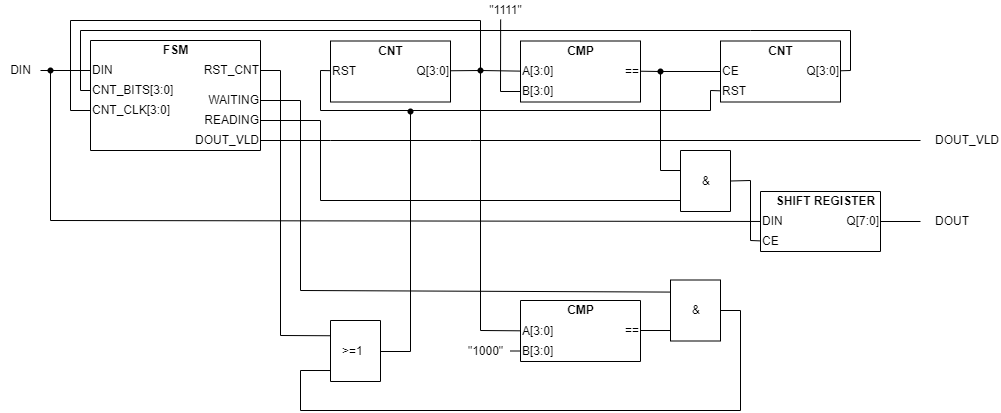

The diagram above was exported from draw.io. Its source (the exported page's mxGraphModel, read from the mxfile embedded in the PNG):
<mxGraphModel dx="1673" dy="829" grid="1" gridSize="10" guides="1" tooltips="1" connect="1" arrows="1" fold="1" page="1" pageScale="1" pageWidth="1169" pageHeight="827" math="0" shadow="0">
  <root>
    <mxCell id="0" />
    <mxCell id="1" parent="0" />
    <mxCell id="2" value="" style="swimlane;startSize=0;" vertex="1" parent="1">
      <mxGeometry x="230" y="190" width="170" height="110" as="geometry">
        <mxRectangle x="250" y="530" width="50" height="40" as="alternateBounds" />
      </mxGeometry>
    </mxCell>
    <mxCell id="3" value="FSM" style="text;html=1;align=center;verticalAlign=middle;resizable=0;points=[];autosize=1;strokeColor=none;fillColor=none;fontStyle=1" vertex="1" parent="2">
      <mxGeometry x="65" width="40" height="20" as="geometry" />
    </mxCell>
    <mxCell id="4" value="DIN" style="text;html=1;align=left;verticalAlign=middle;resizable=0;points=[];autosize=1;strokeColor=none;fillColor=none;" vertex="1" parent="2">
      <mxGeometry y="20" width="40" height="20" as="geometry" />
    </mxCell>
    <mxCell id="5" value="CNT_BITS[3:0]" style="text;html=1;align=left;verticalAlign=middle;resizable=0;points=[];autosize=1;strokeColor=none;fillColor=none;" vertex="1" parent="2">
      <mxGeometry y="40" width="100" height="20" as="geometry" />
    </mxCell>
    <mxCell id="6" value="DOUT_VLD" style="text;html=1;align=right;verticalAlign=middle;resizable=0;points=[];autosize=1;strokeColor=none;fillColor=none;" vertex="1" parent="2">
      <mxGeometry x="90" y="90" width="80" height="20" as="geometry" />
    </mxCell>
    <mxCell id="7" value="RST_CNT" style="text;html=1;align=right;verticalAlign=middle;resizable=0;points=[];autosize=1;strokeColor=none;fillColor=none;" vertex="1" parent="2">
      <mxGeometry x="100" y="20" width="70" height="20" as="geometry" />
    </mxCell>
    <mxCell id="8" value="CNT_CLK[3:0]" style="text;html=1;align=left;verticalAlign=middle;resizable=0;points=[];autosize=1;strokeColor=none;fillColor=none;" vertex="1" parent="2">
      <mxGeometry y="60" width="90" height="20" as="geometry" />
    </mxCell>
    <mxCell id="9" value="READING" style="text;html=1;align=right;verticalAlign=middle;resizable=0;points=[];autosize=1;strokeColor=none;fillColor=none;" vertex="1" parent="2">
      <mxGeometry x="100" y="70" width="70" height="20" as="geometry" />
    </mxCell>
    <mxCell id="10" value="WAITING" style="text;html=1;align=right;verticalAlign=middle;resizable=0;points=[];autosize=1;strokeColor=none;fillColor=none;" vertex="1" parent="2">
      <mxGeometry x="100" y="50" width="70" height="20" as="geometry" />
    </mxCell>
    <mxCell id="11" value="" style="endArrow=none;html=1;rounded=0;" edge="1" source="17" target="4" parent="1">
      <mxGeometry width="50" height="50" relative="1" as="geometry">
        <mxPoint x="110" y="220" as="sourcePoint" />
        <mxPoint x="340" y="250" as="targetPoint" />
      </mxGeometry>
    </mxCell>
    <mxCell id="12" value="" style="swimlane;startSize=0;" vertex="1" parent="1">
      <mxGeometry x="900" y="341" width="120" height="60" as="geometry">
        <mxRectangle x="250" y="530" width="50" height="40" as="alternateBounds" />
      </mxGeometry>
    </mxCell>
    <mxCell id="13" value="DIN" style="text;html=1;align=left;verticalAlign=middle;resizable=0;points=[];autosize=1;strokeColor=none;fillColor=none;" vertex="1" parent="12">
      <mxGeometry y="20" width="40" height="20" as="geometry" />
    </mxCell>
    <mxCell id="14" value="CE" style="text;html=1;align=left;verticalAlign=middle;resizable=0;points=[];autosize=1;strokeColor=none;fillColor=none;" vertex="1" parent="12">
      <mxGeometry y="40" width="30" height="20" as="geometry" />
    </mxCell>
    <mxCell id="15" value="Q[7:0]" style="text;html=1;align=right;verticalAlign=middle;resizable=0;points=[];autosize=1;strokeColor=none;fillColor=none;" vertex="1" parent="12">
      <mxGeometry x="70" y="20" width="50" height="20" as="geometry" />
    </mxCell>
    <mxCell id="16" value="SHIFT REGISTER" style="text;html=1;align=center;verticalAlign=middle;resizable=0;points=[];autosize=1;strokeColor=none;fillColor=none;fontStyle=1" vertex="1" parent="12">
      <mxGeometry x="10" width="110" height="20" as="geometry" />
    </mxCell>
    <mxCell id="17" value="DIN" style="text;html=1;align=center;verticalAlign=middle;resizable=0;points=[];autosize=1;strokeColor=none;fillColor=none;" vertex="1" parent="1">
      <mxGeometry x="140" y="210" width="40" height="20" as="geometry" />
    </mxCell>
    <mxCell id="18" value="" style="swimlane;startSize=0;" vertex="1" parent="1">
      <mxGeometry x="470" y="190.5" width="120" height="61" as="geometry">
        <mxRectangle x="250" y="530" width="50" height="40" as="alternateBounds" />
      </mxGeometry>
    </mxCell>
    <mxCell id="19" value="CNT" style="text;html=1;align=center;verticalAlign=middle;resizable=0;points=[];autosize=1;strokeColor=none;fillColor=none;fontStyle=1" vertex="1" parent="18">
      <mxGeometry x="40" width="40" height="20" as="geometry" />
    </mxCell>
    <mxCell id="20" value="RST" style="text;html=1;align=left;verticalAlign=middle;resizable=0;points=[];autosize=1;strokeColor=none;fillColor=none;" vertex="1" parent="18">
      <mxGeometry y="20" width="40" height="20" as="geometry" />
    </mxCell>
    <mxCell id="21" value="Q[3:0]" style="text;html=1;align=right;verticalAlign=middle;resizable=0;points=[];autosize=1;strokeColor=none;fillColor=none;" vertex="1" parent="18">
      <mxGeometry x="70" y="20" width="50" height="20" as="geometry" />
    </mxCell>
    <mxCell id="22" value="" style="swimlane;startSize=0;" vertex="1" parent="1">
      <mxGeometry x="860" y="190.5" width="120" height="61" as="geometry">
        <mxRectangle x="250" y="530" width="50" height="40" as="alternateBounds" />
      </mxGeometry>
    </mxCell>
    <mxCell id="23" value="CNT" style="text;html=1;align=center;verticalAlign=middle;resizable=0;points=[];autosize=1;strokeColor=none;fillColor=none;fontStyle=1" vertex="1" parent="22">
      <mxGeometry x="40" y="0.5" width="40" height="20" as="geometry" />
    </mxCell>
    <mxCell id="24" value="CE" style="text;html=1;align=left;verticalAlign=middle;resizable=0;points=[];autosize=1;strokeColor=none;fillColor=none;" vertex="1" parent="22">
      <mxGeometry y="20.5" width="30" height="20" as="geometry" />
    </mxCell>
    <mxCell id="25" value="RST" style="text;html=1;align=left;verticalAlign=middle;resizable=0;points=[];autosize=1;strokeColor=none;fillColor=none;" vertex="1" parent="22">
      <mxGeometry y="40.5" width="40" height="20" as="geometry" />
    </mxCell>
    <mxCell id="26" value="Q[3:0]" style="text;html=1;align=right;verticalAlign=middle;resizable=0;points=[];autosize=1;strokeColor=none;fillColor=none;" vertex="1" parent="22">
      <mxGeometry x="70" y="20.5" width="50" height="20" as="geometry" />
    </mxCell>
    <mxCell id="27" value="" style="swimlane;startSize=0;" vertex="1" parent="1">
      <mxGeometry x="660" y="190.5" width="120" height="61" as="geometry">
        <mxRectangle x="250" y="530" width="50" height="40" as="alternateBounds" />
      </mxGeometry>
    </mxCell>
    <mxCell id="28" value="CMP" style="text;html=1;align=center;verticalAlign=middle;resizable=0;points=[];autosize=1;strokeColor=none;fillColor=none;fontStyle=1" vertex="1" parent="27">
      <mxGeometry x="40" width="40" height="20" as="geometry" />
    </mxCell>
    <mxCell id="29" value="A[3:0]" style="text;html=1;align=left;verticalAlign=middle;resizable=0;points=[];autosize=1;strokeColor=none;fillColor=none;" vertex="1" parent="27">
      <mxGeometry y="20.5" width="50" height="20" as="geometry" />
    </mxCell>
    <mxCell id="30" value="B[3:0]" style="text;html=1;align=left;verticalAlign=middle;resizable=0;points=[];autosize=1;strokeColor=none;fillColor=none;" vertex="1" parent="27">
      <mxGeometry y="40.5" width="50" height="20" as="geometry" />
    </mxCell>
    <mxCell id="31" value="==" style="text;html=1;align=right;verticalAlign=middle;resizable=0;points=[];autosize=1;strokeColor=none;fillColor=none;" vertex="1" parent="27">
      <mxGeometry x="90" y="20" width="30" height="20" as="geometry" />
    </mxCell>
    <mxCell id="32" value="" style="endArrow=none;html=1;rounded=0;startArrow=none;" edge="1" source="47" target="29" parent="1">
      <mxGeometry width="50" height="50" relative="1" as="geometry">
        <mxPoint x="650" y="260.5" as="sourcePoint" />
        <mxPoint x="700" y="210.5" as="targetPoint" />
      </mxGeometry>
    </mxCell>
    <mxCell id="33" value="" style="endArrow=none;html=1;rounded=0;startArrow=none;" edge="1" source="42" target="24" parent="1">
      <mxGeometry width="50" height="50" relative="1" as="geometry">
        <mxPoint x="810" y="260.5" as="sourcePoint" />
        <mxPoint x="860" y="210.5" as="targetPoint" />
      </mxGeometry>
    </mxCell>
    <mxCell id="34" value="" style="endArrow=none;html=1;rounded=0;" edge="1" source="5" target="26" parent="1">
      <mxGeometry width="50" height="50" relative="1" as="geometry">
        <mxPoint x="460" y="230" as="sourcePoint" />
        <mxPoint x="630" y="140" as="targetPoint" />
        <Array as="points">
          <mxPoint x="220" y="240" />
          <mxPoint x="220" y="180" />
          <mxPoint x="890" y="180" />
          <mxPoint x="990" y="180" />
          <mxPoint x="990" y="220" />
        </Array>
      </mxGeometry>
    </mxCell>
    <mxCell id="35" value="DOUT_VLD" style="text;html=1;align=right;verticalAlign=middle;resizable=0;points=[];autosize=1;strokeColor=none;fillColor=none;" vertex="1" parent="1">
      <mxGeometry x="1060" y="280" width="80" height="20" as="geometry" />
    </mxCell>
    <mxCell id="36" value="" style="endArrow=none;html=1;rounded=0;" edge="1" source="6" target="35" parent="1">
      <mxGeometry width="50" height="50" relative="1" as="geometry">
        <mxPoint x="640" y="310" as="sourcePoint" />
        <mxPoint x="690" y="260" as="targetPoint" />
        <Array as="points">
          <mxPoint x="470" y="290" />
          <mxPoint x="610" y="290" />
        </Array>
      </mxGeometry>
    </mxCell>
    <mxCell id="37" value="DOUT" style="text;html=1;align=right;verticalAlign=middle;resizable=0;points=[];autosize=1;strokeColor=none;fillColor=none;" vertex="1" parent="1">
      <mxGeometry x="1060" y="361" width="50" height="20" as="geometry" />
    </mxCell>
    <mxCell id="38" value="" style="endArrow=none;html=1;rounded=0;" edge="1" source="15" target="37" parent="1">
      <mxGeometry width="50" height="50" relative="1" as="geometry">
        <mxPoint x="1020" y="430" as="sourcePoint" />
        <mxPoint x="1070" y="380" as="targetPoint" />
      </mxGeometry>
    </mxCell>
    <mxCell id="39" value="" style="endArrow=none;html=1;rounded=0;startArrow=none;" edge="1" target="13" parent="1">
      <mxGeometry width="50" height="50" relative="1" as="geometry">
        <mxPoint x="190" y="220" as="sourcePoint" />
        <mxPoint x="540" y="300" as="targetPoint" />
        <Array as="points">
          <mxPoint x="190" y="370" />
        </Array>
      </mxGeometry>
    </mxCell>
    <mxCell id="40" value="" style="shape=waypoint;sketch=0;fillStyle=solid;size=6;pointerEvents=1;points=[];fillColor=none;resizable=0;rotatable=0;perimeter=centerPerimeter;snapToPoint=1;" vertex="1" parent="1">
      <mxGeometry x="170" y="200" width="40" height="40" as="geometry" />
    </mxCell>
    <mxCell id="41" value="" style="endArrow=none;html=1;rounded=0;exitX=0;exitY=0.328;exitDx=0;exitDy=0;exitPerimeter=0;" edge="1" source="69" parent="1">
      <mxGeometry width="50" height="50" relative="1" as="geometry">
        <mxPoint x="790" y="460.5" as="sourcePoint" />
        <mxPoint x="799.9999999999995" y="220.5" as="targetPoint" />
        <Array as="points">
          <mxPoint x="800" y="320" />
        </Array>
      </mxGeometry>
    </mxCell>
    <mxCell id="42" value="" style="shape=waypoint;sketch=0;fillStyle=solid;size=6;pointerEvents=1;points=[];fillColor=none;resizable=0;rotatable=0;perimeter=centerPerimeter;snapToPoint=1;" vertex="1" parent="1">
      <mxGeometry x="780" y="201" width="40" height="40" as="geometry" />
    </mxCell>
    <mxCell id="43" value="" style="endArrow=none;html=1;rounded=0;" edge="1" source="31" target="42" parent="1">
      <mxGeometry width="50" height="50" relative="1" as="geometry">
        <mxPoint x="780" y="220.5" as="sourcePoint" />
        <mxPoint x="830" y="220.5" as="targetPoint" />
      </mxGeometry>
    </mxCell>
    <mxCell id="44" value="&quot;1111&quot;" style="text;html=1;align=center;verticalAlign=middle;resizable=0;points=[];autosize=1;strokeColor=none;fillColor=none;" vertex="1" parent="1">
      <mxGeometry x="620" y="150" width="50" height="20" as="geometry" />
    </mxCell>
    <mxCell id="45" value="" style="endArrow=none;html=1;rounded=0;exitX=0.403;exitY=0.95;exitDx=0;exitDy=0;exitPerimeter=0;" edge="1" source="44" target="30" parent="1">
      <mxGeometry width="50" height="50" relative="1" as="geometry">
        <mxPoint x="640" y="290.5" as="sourcePoint" />
        <mxPoint x="690" y="240.5" as="targetPoint" />
        <Array as="points">
          <mxPoint x="640" y="241" />
        </Array>
      </mxGeometry>
    </mxCell>
    <mxCell id="46" value="" style="endArrow=none;html=1;rounded=0;" edge="1" target="8" parent="1">
      <mxGeometry width="50" height="50" relative="1" as="geometry">
        <mxPoint x="620" y="220" as="sourcePoint" />
        <mxPoint x="400" y="220" as="targetPoint" />
        <Array as="points">
          <mxPoint x="620" y="170" />
          <mxPoint x="210" y="170" />
          <mxPoint x="210" y="260" />
        </Array>
      </mxGeometry>
    </mxCell>
    <mxCell id="47" value="" style="shape=waypoint;sketch=0;fillStyle=solid;size=6;pointerEvents=1;points=[];fillColor=none;resizable=0;rotatable=0;perimeter=centerPerimeter;snapToPoint=1;" vertex="1" parent="1">
      <mxGeometry x="600" y="200" width="40" height="40" as="geometry" />
    </mxCell>
    <mxCell id="48" value="" style="endArrow=none;html=1;rounded=0;" edge="1" source="21" target="47" parent="1">
      <mxGeometry width="50" height="50" relative="1" as="geometry">
        <mxPoint x="590" y="220.60416666666674" as="sourcePoint" />
        <mxPoint x="660" y="220.89583333333326" as="targetPoint" />
      </mxGeometry>
    </mxCell>
    <mxCell id="49" value="" style="endArrow=none;html=1;rounded=0;startArrow=none;" edge="1" target="20" parent="1">
      <mxGeometry width="50" height="50" relative="1" as="geometry">
        <mxPoint x="460" y="220" as="sourcePoint" />
        <mxPoint x="460" y="220" as="targetPoint" />
        <Array as="points" />
      </mxGeometry>
    </mxCell>
    <mxCell id="50" value="" style="endArrow=none;html=1;rounded=0;" edge="1" source="25" parent="1">
      <mxGeometry width="50" height="50" relative="1" as="geometry">
        <mxPoint x="860" y="240.33333333333331" as="sourcePoint" />
        <mxPoint x="460" y="220" as="targetPoint" />
        <Array as="points">
          <mxPoint x="850" y="240" />
          <mxPoint x="850" y="260" />
          <mxPoint x="460" y="260" />
        </Array>
      </mxGeometry>
    </mxCell>
    <mxCell id="51" value="" style="swimlane;startSize=0;" vertex="1" parent="1">
      <mxGeometry x="660" y="450" width="120" height="61" as="geometry">
        <mxRectangle x="250" y="530" width="50" height="40" as="alternateBounds" />
      </mxGeometry>
    </mxCell>
    <mxCell id="52" value="CMP" style="text;html=1;align=center;verticalAlign=middle;resizable=0;points=[];autosize=1;strokeColor=none;fillColor=none;fontStyle=1" vertex="1" parent="51">
      <mxGeometry x="40" width="40" height="20" as="geometry" />
    </mxCell>
    <mxCell id="53" value="A[3:0]" style="text;html=1;align=left;verticalAlign=middle;resizable=0;points=[];autosize=1;strokeColor=none;fillColor=none;" vertex="1" parent="51">
      <mxGeometry y="20.5" width="50" height="20" as="geometry" />
    </mxCell>
    <mxCell id="54" value="B[3:0]" style="text;html=1;align=left;verticalAlign=middle;resizable=0;points=[];autosize=1;strokeColor=none;fillColor=none;" vertex="1" parent="51">
      <mxGeometry y="40.5" width="50" height="20" as="geometry" />
    </mxCell>
    <mxCell id="55" value="==" style="text;html=1;align=right;verticalAlign=middle;resizable=0;points=[];autosize=1;strokeColor=none;fillColor=none;" vertex="1" parent="51">
      <mxGeometry x="90" y="20" width="30" height="20" as="geometry" />
    </mxCell>
    <mxCell id="56" value="&quot;1000&quot;" style="text;html=1;align=center;verticalAlign=middle;resizable=0;points=[];autosize=1;strokeColor=none;fillColor=none;" vertex="1" parent="1">
      <mxGeometry x="600" y="490.5" width="50" height="20" as="geometry" />
    </mxCell>
    <mxCell id="57" value="" style="endArrow=none;html=1;rounded=0;" edge="1" source="56" target="54" parent="1">
      <mxGeometry width="50" height="50" relative="1" as="geometry">
        <mxPoint x="650" y="510" as="sourcePoint" />
        <mxPoint x="700" y="460" as="targetPoint" />
      </mxGeometry>
    </mxCell>
    <mxCell id="58" value="" style="endArrow=none;html=1;rounded=0;entryX=0.604;entryY=0.511;entryDx=0;entryDy=0;entryPerimeter=0;" edge="1" source="53" target="47" parent="1">
      <mxGeometry width="50" height="50" relative="1" as="geometry">
        <mxPoint x="620" y="460" as="sourcePoint" />
        <mxPoint x="670" y="310" as="targetPoint" />
        <Array as="points">
          <mxPoint x="620" y="480" />
        </Array>
      </mxGeometry>
    </mxCell>
    <mxCell id="59" value="" style="swimlane;startSize=0;" vertex="1" parent="1">
      <mxGeometry x="810" y="429.5" width="50" height="61" as="geometry">
        <mxRectangle x="250" y="530" width="50" height="40" as="alternateBounds" />
      </mxGeometry>
    </mxCell>
    <mxCell id="60" value="&amp;amp;" style="text;html=1;align=left;verticalAlign=middle;resizable=0;points=[];autosize=1;strokeColor=none;fillColor=none;" vertex="1" parent="59">
      <mxGeometry x="20" y="20.5" width="20" height="20" as="geometry" />
    </mxCell>
    <mxCell id="61" value="" style="endArrow=none;html=1;rounded=0;entryX=0;entryY=0.828;entryDx=0;entryDy=0;entryPerimeter=0;" edge="1" source="55" target="59" parent="1">
      <mxGeometry width="50" height="50" relative="1" as="geometry">
        <mxPoint x="650" y="380" as="sourcePoint" />
        <mxPoint x="700" y="330" as="targetPoint" />
      </mxGeometry>
    </mxCell>
    <mxCell id="62" value="" style="endArrow=none;html=1;rounded=0;exitX=0.009;exitY=0.198;exitDx=0;exitDy=0;exitPerimeter=0;" edge="1" source="59" target="10" parent="1">
      <mxGeometry width="50" height="50" relative="1" as="geometry">
        <mxPoint x="620" y="350" as="sourcePoint" />
        <mxPoint x="670" y="300" as="targetPoint" />
        <Array as="points">
          <mxPoint x="440" y="440" />
          <mxPoint x="440" y="250" />
        </Array>
      </mxGeometry>
    </mxCell>
    <mxCell id="63" value="" style="swimlane;startSize=0;" vertex="1" parent="1">
      <mxGeometry x="470" y="470" width="50" height="61" as="geometry">
        <mxRectangle x="250" y="530" width="50" height="40" as="alternateBounds" />
      </mxGeometry>
    </mxCell>
    <mxCell id="64" value="&amp;gt;=1" style="text;html=1;align=left;verticalAlign=middle;resizable=0;points=[];autosize=1;strokeColor=none;fillColor=none;" vertex="1" parent="63">
      <mxGeometry x="10" y="21" width="40" height="20" as="geometry" />
    </mxCell>
    <mxCell id="65" value="" style="endArrow=none;html=1;rounded=0;exitX=0;exitY=0.25;exitDx=0;exitDy=0;" edge="1" source="63" target="7" parent="1">
      <mxGeometry width="50" height="50" relative="1" as="geometry">
        <mxPoint x="490" y="400" as="sourcePoint" />
        <mxPoint x="540" y="350" as="targetPoint" />
        <Array as="points">
          <mxPoint x="420" y="485" />
          <mxPoint x="420" y="220" />
        </Array>
      </mxGeometry>
    </mxCell>
    <mxCell id="66" value="" style="endArrow=none;html=1;rounded=0;entryX=1;entryY=0.5;entryDx=0;entryDy=0;exitX=0;exitY=0.82;exitDx=0;exitDy=0;exitPerimeter=0;" edge="1" source="63" target="59" parent="1">
      <mxGeometry width="50" height="50" relative="1" as="geometry">
        <mxPoint x="440" y="510" as="sourcePoint" />
        <mxPoint x="660" y="400" as="targetPoint" />
        <Array as="points">
          <mxPoint x="440" y="520" />
          <mxPoint x="440" y="560" />
          <mxPoint x="880" y="560" />
          <mxPoint x="880" y="460" />
        </Array>
      </mxGeometry>
    </mxCell>
    <mxCell id="67" value="" style="endArrow=none;html=1;rounded=0;" edge="1" source="64" parent="1">
      <mxGeometry width="50" height="50" relative="1" as="geometry">
        <mxPoint x="620" y="430" as="sourcePoint" />
        <mxPoint x="550" y="260" as="targetPoint" />
        <Array as="points">
          <mxPoint x="550" y="501" />
        </Array>
      </mxGeometry>
    </mxCell>
    <mxCell id="68" value="" style="shape=waypoint;sketch=0;fillStyle=solid;size=6;pointerEvents=1;points=[];fillColor=none;resizable=0;rotatable=0;perimeter=centerPerimeter;snapToPoint=1;" vertex="1" parent="1">
      <mxGeometry x="530" y="241" width="40" height="40" as="geometry" />
    </mxCell>
    <mxCell id="69" value="" style="swimlane;startSize=0;" vertex="1" parent="1">
      <mxGeometry x="820" y="300" width="50" height="61" as="geometry">
        <mxRectangle x="250" y="530" width="50" height="40" as="alternateBounds" />
      </mxGeometry>
    </mxCell>
    <mxCell id="70" value="&amp;amp;" style="text;html=1;align=left;verticalAlign=middle;resizable=0;points=[];autosize=1;strokeColor=none;fillColor=none;" vertex="1" parent="69">
      <mxGeometry x="20" y="20.5" width="20" height="20" as="geometry" />
    </mxCell>
    <mxCell id="71" value="" style="endArrow=none;html=1;rounded=0;entryX=1;entryY=0.5;entryDx=0;entryDy=0;" edge="1" source="14" target="69" parent="1">
      <mxGeometry width="50" height="50" relative="1" as="geometry">
        <mxPoint x="890" y="420" as="sourcePoint" />
        <mxPoint x="810" y="310" as="targetPoint" />
        <Array as="points">
          <mxPoint x="890" y="390" />
          <mxPoint x="890" y="330" />
        </Array>
      </mxGeometry>
    </mxCell>
    <mxCell id="72" value="" style="endArrow=none;html=1;rounded=0;startArrow=none;" edge="1" parent="1">
      <mxGeometry width="50" height="50" relative="1" as="geometry">
        <mxPoint x="460" y="350" as="sourcePoint" />
        <mxPoint x="819.9999999999995" y="350" as="targetPoint" />
      </mxGeometry>
    </mxCell>
    <mxCell id="73" value="" style="endArrow=none;html=1;rounded=0;" edge="1" source="9" parent="1">
      <mxGeometry width="50" height="50" relative="1" as="geometry">
        <mxPoint x="450" y="270" as="sourcePoint" />
        <mxPoint x="460" y="350" as="targetPoint" />
        <Array as="points">
          <mxPoint x="460" y="270" />
        </Array>
      </mxGeometry>
    </mxCell>
  </root>
</mxGraphModel>